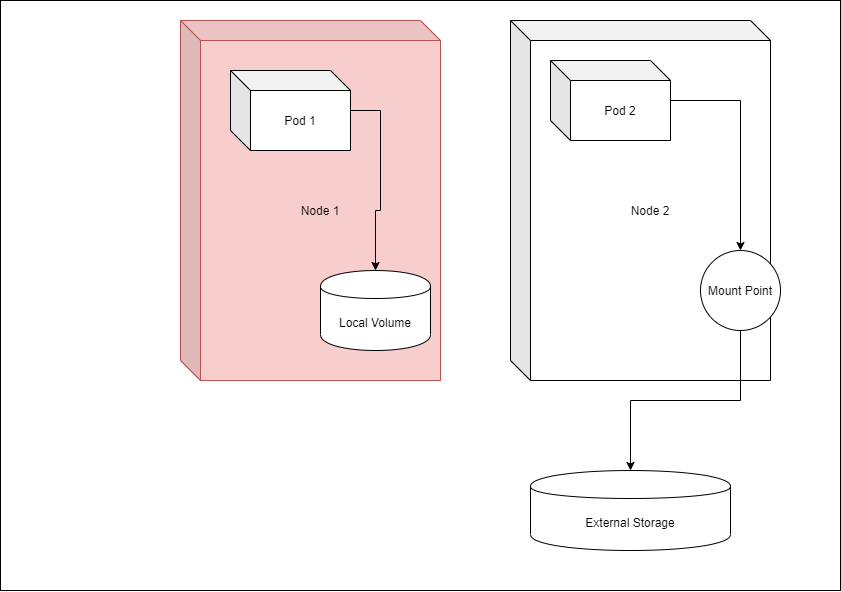

The diagram above was exported from draw.io. Its source (the exported page's mxGraphModel, read from the mxfile embedded in the PNG):
<mxGraphModel dx="1773" dy="925" grid="1" gridSize="10" guides="1" tooltips="1" connect="1" arrows="1" fold="1" page="1" pageScale="1" pageWidth="1169" pageHeight="827" math="0" shadow="0">
  <root>
    <mxCell id="Dd2PEaPj3LmqvXIVj-Av-0" />
    <mxCell id="Dd2PEaPj3LmqvXIVj-Av-1" parent="Dd2PEaPj3LmqvXIVj-Av-0" />
    <mxCell id="UkfPa7qIFeEvqsd8ggKI-0" value="" style="rounded=0;whiteSpace=wrap;html=1;" vertex="1" parent="Dd2PEaPj3LmqvXIVj-Av-1">
      <mxGeometry x="160" y="20" width="840" height="590" as="geometry" />
    </mxCell>
    <mxCell id="Dd2PEaPj3LmqvXIVj-Av-2" value="Node 1" style="shape=cube;whiteSpace=wrap;html=1;boundedLbl=1;backgroundOutline=1;darkOpacity=0.05;darkOpacity2=0.1;fillColor=#f8cecc;strokeColor=#b85450;" vertex="1" parent="Dd2PEaPj3LmqvXIVj-Av-1">
      <mxGeometry x="340" y="40" width="260" height="360" as="geometry" />
    </mxCell>
    <mxCell id="Dd2PEaPj3LmqvXIVj-Av-3" value="Node 2" style="shape=cube;whiteSpace=wrap;html=1;boundedLbl=1;backgroundOutline=1;darkOpacity=0.05;darkOpacity2=0.1;" vertex="1" parent="Dd2PEaPj3LmqvXIVj-Av-1">
      <mxGeometry x="670" y="40" width="260" height="360" as="geometry" />
    </mxCell>
    <mxCell id="Dd2PEaPj3LmqvXIVj-Av-4" value="Local Volume&lt;br&gt;" style="shape=cylinder;whiteSpace=wrap;html=1;boundedLbl=1;backgroundOutline=1;" vertex="1" parent="Dd2PEaPj3LmqvXIVj-Av-1">
      <mxGeometry x="480" y="290" width="110" height="80" as="geometry" />
    </mxCell>
    <mxCell id="Dd2PEaPj3LmqvXIVj-Av-6" style="edgeStyle=orthogonalEdgeStyle;rounded=0;orthogonalLoop=1;jettySize=auto;html=1;strokeColor=#000000;" edge="1" parent="Dd2PEaPj3LmqvXIVj-Av-1" source="Dd2PEaPj3LmqvXIVj-Av-5" target="Dd2PEaPj3LmqvXIVj-Av-4">
      <mxGeometry relative="1" as="geometry">
        <Array as="points">
          <mxPoint x="540" y="130" />
          <mxPoint x="540" y="230" />
          <mxPoint x="535" y="230" />
        </Array>
      </mxGeometry>
    </mxCell>
    <mxCell id="Dd2PEaPj3LmqvXIVj-Av-5" value="Pod 1" style="shape=cube;whiteSpace=wrap;html=1;boundedLbl=1;backgroundOutline=1;darkOpacity=0.05;darkOpacity2=0.1;" vertex="1" parent="Dd2PEaPj3LmqvXIVj-Av-1">
      <mxGeometry x="390" y="90" width="120" height="80" as="geometry" />
    </mxCell>
    <mxCell id="Dd2PEaPj3LmqvXIVj-Av-9" style="edgeStyle=orthogonalEdgeStyle;rounded=0;orthogonalLoop=1;jettySize=auto;html=1;strokeColor=#000000;" edge="1" parent="Dd2PEaPj3LmqvXIVj-Av-1" source="Dd2PEaPj3LmqvXIVj-Av-7" target="Dd2PEaPj3LmqvXIVj-Av-8">
      <mxGeometry relative="1" as="geometry" />
    </mxCell>
    <mxCell id="Dd2PEaPj3LmqvXIVj-Av-7" value="Pod 2" style="shape=cube;whiteSpace=wrap;html=1;boundedLbl=1;backgroundOutline=1;darkOpacity=0.05;darkOpacity2=0.1;" vertex="1" parent="Dd2PEaPj3LmqvXIVj-Av-1">
      <mxGeometry x="710" y="80" width="120" height="80" as="geometry" />
    </mxCell>
    <mxCell id="Dd2PEaPj3LmqvXIVj-Av-11" style="edgeStyle=orthogonalEdgeStyle;rounded=0;orthogonalLoop=1;jettySize=auto;html=1;strokeColor=#000000;" edge="1" parent="Dd2PEaPj3LmqvXIVj-Av-1" source="Dd2PEaPj3LmqvXIVj-Av-8" target="Dd2PEaPj3LmqvXIVj-Av-10">
      <mxGeometry relative="1" as="geometry" />
    </mxCell>
    <mxCell id="Dd2PEaPj3LmqvXIVj-Av-8" value="Mount Point" style="ellipse;whiteSpace=wrap;html=1;" vertex="1" parent="Dd2PEaPj3LmqvXIVj-Av-1">
      <mxGeometry x="860" y="270" width="80" height="80" as="geometry" />
    </mxCell>
    <mxCell id="Dd2PEaPj3LmqvXIVj-Av-10" value="External Storage" style="shape=cylinder;whiteSpace=wrap;html=1;boundedLbl=1;backgroundOutline=1;" vertex="1" parent="Dd2PEaPj3LmqvXIVj-Av-1">
      <mxGeometry x="690" y="490" width="200" height="80" as="geometry" />
    </mxCell>
  </root>
</mxGraphModel>